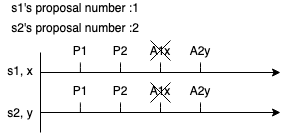

The diagram above was exported from draw.io. Its source (the exported page's mxGraphModel, read from the mxfile embedded in the PNG):
<mxGraphModel dx="475" dy="278" grid="1" gridSize="10" guides="1" tooltips="1" connect="1" arrows="1" fold="1" page="1" pageScale="1" pageWidth="827" pageHeight="1169" math="0" shadow="0">
  <root>
    <mxCell id="0" />
    <mxCell id="1" parent="0" />
    <mxCell id="dr0RJbHY-ZKXWL29lj6i-1" value="" style="endArrow=none;html=1;" edge="1" parent="1">
      <mxGeometry width="50" height="50" relative="1" as="geometry">
        <mxPoint x="200" y="240" as="sourcePoint" />
        <mxPoint x="200" y="160" as="targetPoint" />
      </mxGeometry>
    </mxCell>
    <mxCell id="dr0RJbHY-ZKXWL29lj6i-3" value="" style="endArrow=classic;html=1;" edge="1" parent="1">
      <mxGeometry width="50" height="50" relative="1" as="geometry">
        <mxPoint x="200" y="180" as="sourcePoint" />
        <mxPoint x="440" y="180" as="targetPoint" />
      </mxGeometry>
    </mxCell>
    <mxCell id="dr0RJbHY-ZKXWL29lj6i-4" value="" style="endArrow=none;html=1;" edge="1" parent="1">
      <mxGeometry width="50" height="50" relative="1" as="geometry">
        <mxPoint x="239.88" y="180" as="sourcePoint" />
        <mxPoint x="239.88" y="170" as="targetPoint" />
        <Array as="points">
          <mxPoint x="239.88" y="170" />
        </Array>
      </mxGeometry>
    </mxCell>
    <mxCell id="dr0RJbHY-ZKXWL29lj6i-6" value="s1, x" style="text;html=1;strokeColor=none;fillColor=none;align=center;verticalAlign=middle;whiteSpace=wrap;rounded=0;" vertex="1" parent="1">
      <mxGeometry x="160" y="168" width="40" height="20" as="geometry" />
    </mxCell>
    <mxCell id="dr0RJbHY-ZKXWL29lj6i-7" value="P1" style="text;html=1;strokeColor=none;fillColor=none;align=center;verticalAlign=middle;whiteSpace=wrap;rounded=0;" vertex="1" parent="1">
      <mxGeometry x="220" y="148" width="40" height="20" as="geometry" />
    </mxCell>
    <mxCell id="dr0RJbHY-ZKXWL29lj6i-8" value="" style="endArrow=none;html=1;" edge="1" parent="1">
      <mxGeometry width="50" height="50" relative="1" as="geometry">
        <mxPoint x="360" y="180" as="sourcePoint" />
        <mxPoint x="360" y="170" as="targetPoint" />
        <Array as="points">
          <mxPoint x="360" y="170" />
        </Array>
      </mxGeometry>
    </mxCell>
    <mxCell id="dr0RJbHY-ZKXWL29lj6i-10" value="s2, y" style="text;html=1;strokeColor=none;fillColor=none;align=center;verticalAlign=middle;whiteSpace=wrap;rounded=0;" vertex="1" parent="1">
      <mxGeometry x="160" y="210" width="40" height="20" as="geometry" />
    </mxCell>
    <mxCell id="dr0RJbHY-ZKXWL29lj6i-11" value="" style="endArrow=classic;html=1;" edge="1" parent="1">
      <mxGeometry width="50" height="50" relative="1" as="geometry">
        <mxPoint x="200" y="220" as="sourcePoint" />
        <mxPoint x="440" y="220" as="targetPoint" />
      </mxGeometry>
    </mxCell>
    <mxCell id="dr0RJbHY-ZKXWL29lj6i-13" value="" style="endArrow=none;html=1;" edge="1" parent="1">
      <mxGeometry width="50" height="50" relative="1" as="geometry">
        <mxPoint x="239.88" y="220" as="sourcePoint" />
        <mxPoint x="239.88" y="210" as="targetPoint" />
        <Array as="points">
          <mxPoint x="239.88" y="210" />
        </Array>
      </mxGeometry>
    </mxCell>
    <mxCell id="dr0RJbHY-ZKXWL29lj6i-16" value="s1's proposal number :1" style="text;html=1;strokeColor=none;fillColor=none;align=center;verticalAlign=middle;whiteSpace=wrap;rounded=0;" vertex="1" parent="1">
      <mxGeometry x="160" y="110" width="150" height="10" as="geometry" />
    </mxCell>
    <mxCell id="dr0RJbHY-ZKXWL29lj6i-26" value="s2's proposal number :2" style="text;html=1;strokeColor=none;fillColor=none;align=center;verticalAlign=middle;whiteSpace=wrap;rounded=0;" vertex="1" parent="1">
      <mxGeometry x="160" y="130" width="150" height="10" as="geometry" />
    </mxCell>
    <mxCell id="CZ8kqMusIv595hNCFAcV-1" value="" style="endArrow=none;html=1;" edge="1" parent="1">
      <mxGeometry width="50" height="50" relative="1" as="geometry">
        <mxPoint x="359.99999999999994" y="220" as="sourcePoint" />
        <mxPoint x="359.99999999999994" y="210" as="targetPoint" />
        <Array as="points">
          <mxPoint x="360" y="210" />
        </Array>
      </mxGeometry>
    </mxCell>
    <mxCell id="CZ8kqMusIv595hNCFAcV-2" value="P1" style="text;html=1;strokeColor=none;fillColor=none;align=center;verticalAlign=middle;whiteSpace=wrap;rounded=0;" vertex="1" parent="1">
      <mxGeometry x="220" y="188" width="40" height="20" as="geometry" />
    </mxCell>
    <mxCell id="CZ8kqMusIv595hNCFAcV-4" value="" style="endArrow=none;html=1;" edge="1" parent="1">
      <mxGeometry width="50" height="50" relative="1" as="geometry">
        <mxPoint x="280" y="220" as="sourcePoint" />
        <mxPoint x="280" y="210" as="targetPoint" />
        <Array as="points">
          <mxPoint x="280" y="210" />
        </Array>
      </mxGeometry>
    </mxCell>
    <mxCell id="CZ8kqMusIv595hNCFAcV-5" value="" style="endArrow=none;html=1;" edge="1" parent="1">
      <mxGeometry width="50" height="50" relative="1" as="geometry">
        <mxPoint x="280" y="180" as="sourcePoint" />
        <mxPoint x="280" y="170" as="targetPoint" />
        <Array as="points">
          <mxPoint x="280" y="170" />
        </Array>
      </mxGeometry>
    </mxCell>
    <mxCell id="CZ8kqMusIv595hNCFAcV-6" value="P2" style="text;html=1;strokeColor=none;fillColor=none;align=center;verticalAlign=middle;whiteSpace=wrap;rounded=0;" vertex="1" parent="1">
      <mxGeometry x="260" y="148" width="40" height="20" as="geometry" />
    </mxCell>
    <mxCell id="CZ8kqMusIv595hNCFAcV-7" value="P2" style="text;html=1;strokeColor=none;fillColor=none;align=center;verticalAlign=middle;whiteSpace=wrap;rounded=0;" vertex="1" parent="1">
      <mxGeometry x="260" y="188" width="40" height="20" as="geometry" />
    </mxCell>
    <mxCell id="CZ8kqMusIv595hNCFAcV-8" value="" style="endArrow=none;html=1;" edge="1" parent="1">
      <mxGeometry width="50" height="50" relative="1" as="geometry">
        <mxPoint x="320" y="180" as="sourcePoint" />
        <mxPoint x="320" y="170" as="targetPoint" />
        <Array as="points">
          <mxPoint x="320" y="170" />
        </Array>
      </mxGeometry>
    </mxCell>
    <mxCell id="CZ8kqMusIv595hNCFAcV-9" value="" style="endArrow=none;html=1;" edge="1" parent="1">
      <mxGeometry width="50" height="50" relative="1" as="geometry">
        <mxPoint x="319.99999999999994" y="220" as="sourcePoint" />
        <mxPoint x="319.99999999999994" y="210" as="targetPoint" />
        <Array as="points">
          <mxPoint x="320" y="210" />
        </Array>
      </mxGeometry>
    </mxCell>
    <mxCell id="CZ8kqMusIv595hNCFAcV-10" value="A1x" style="text;html=1;strokeColor=none;fillColor=none;align=center;verticalAlign=middle;whiteSpace=wrap;rounded=0;" vertex="1" parent="1">
      <mxGeometry x="300" y="148" width="40" height="20" as="geometry" />
    </mxCell>
    <mxCell id="CZ8kqMusIv595hNCFAcV-11" value="A1x" style="text;html=1;strokeColor=none;fillColor=none;align=center;verticalAlign=middle;whiteSpace=wrap;rounded=0;" vertex="1" parent="1">
      <mxGeometry x="300" y="188" width="40" height="20" as="geometry" />
    </mxCell>
    <mxCell id="CZ8kqMusIv595hNCFAcV-12" value="A2y" style="text;html=1;strokeColor=none;fillColor=none;align=center;verticalAlign=middle;whiteSpace=wrap;rounded=0;" vertex="1" parent="1">
      <mxGeometry x="340" y="148" width="40" height="20" as="geometry" />
    </mxCell>
    <mxCell id="CZ8kqMusIv595hNCFAcV-13" value="A2y" style="text;html=1;strokeColor=none;fillColor=none;align=center;verticalAlign=middle;whiteSpace=wrap;rounded=0;" vertex="1" parent="1">
      <mxGeometry x="340" y="188" width="40" height="20" as="geometry" />
    </mxCell>
    <mxCell id="KC4nAX0TlJlzQW1at8S_-1" value="" style="endArrow=none;html=1;" edge="1" parent="1">
      <mxGeometry width="50" height="50" relative="1" as="geometry">
        <mxPoint x="310" y="210" as="sourcePoint" />
        <mxPoint x="330" y="190" as="targetPoint" />
      </mxGeometry>
    </mxCell>
    <mxCell id="KC4nAX0TlJlzQW1at8S_-2" value="" style="endArrow=none;html=1;" edge="1" parent="1">
      <mxGeometry width="50" height="50" relative="1" as="geometry">
        <mxPoint x="310" y="190" as="sourcePoint" />
        <mxPoint x="330" y="210" as="targetPoint" />
      </mxGeometry>
    </mxCell>
    <mxCell id="KC4nAX0TlJlzQW1at8S_-3" value="" style="endArrow=none;html=1;" edge="1" parent="1">
      <mxGeometry width="50" height="50" relative="1" as="geometry">
        <mxPoint x="310" y="168" as="sourcePoint" />
        <mxPoint x="330" y="148" as="targetPoint" />
      </mxGeometry>
    </mxCell>
    <mxCell id="KC4nAX0TlJlzQW1at8S_-4" value="" style="endArrow=none;html=1;" edge="1" parent="1">
      <mxGeometry width="50" height="50" relative="1" as="geometry">
        <mxPoint x="310" y="148" as="sourcePoint" />
        <mxPoint x="330" y="168" as="targetPoint" />
      </mxGeometry>
    </mxCell>
  </root>
</mxGraphModel>